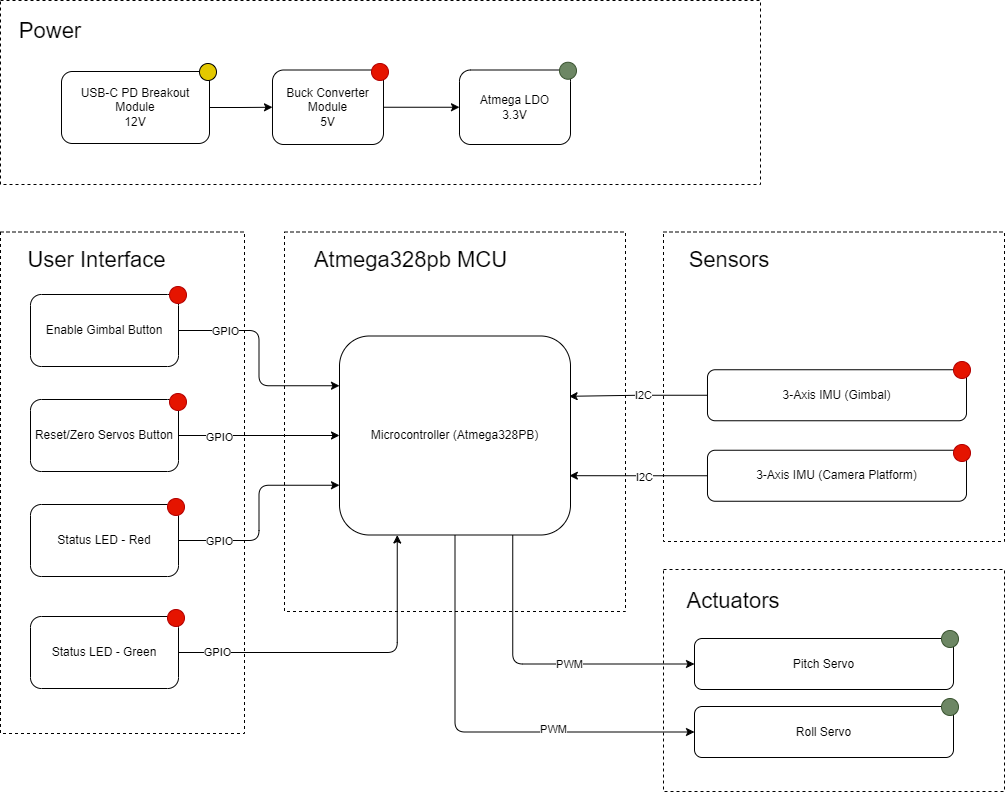

The diagram above was exported from draw.io. Its source (the exported page's mxGraphModel, read from the mxfile embedded in the PNG):
<mxGraphModel dx="1481" dy="711" grid="0" gridSize="10" guides="1" tooltips="1" connect="1" arrows="1" fold="1" page="1" pageScale="1" pageWidth="1100" pageHeight="850" background="light-dark(#FFFFFF,#FFFFFF)" math="0" shadow="0">
  <root>
    <mxCell id="0" />
    <mxCell id="1" parent="0" />
    <mxCell id="4sy4wWxpZZZsnpJU1uJ9-16" parent="1" style="rounded=0;whiteSpace=wrap;html=1;dashed=1;" value="" vertex="1">
      <mxGeometry height="379.5" width="341" x="318" y="258.5" as="geometry" />
    </mxCell>
    <mxCell id="4sy4wWxpZZZsnpJU1uJ9-39" parent="1" style="rounded=0;whiteSpace=wrap;html=1;dashed=1;" value="" vertex="1">
      <mxGeometry height="222" width="341" x="697" y="596" as="geometry" />
    </mxCell>
    <mxCell id="4sy4wWxpZZZsnpJU1uJ9-2" parent="1" style="rounded=0;whiteSpace=wrap;html=1;dashed=1;" value="" vertex="1">
      <mxGeometry height="184" width="760" x="34" y="27" as="geometry" />
    </mxCell>
    <mxCell id="4sy4wWxpZZZsnpJU1uJ9-5" edge="1" parent="1" source="4sy4wWxpZZZsnpJU1uJ9-3" style="edgeStyle=orthogonalEdgeStyle;orthogonalLoop=1;jettySize=auto;html=1;exitX=1;exitY=0.5;exitDx=0;exitDy=0;entryX=0;entryY=0.5;entryDx=0;entryDy=0;" target="4sy4wWxpZZZsnpJU1uJ9-4">
      <mxGeometry relative="1" as="geometry" />
    </mxCell>
    <mxCell id="4sy4wWxpZZZsnpJU1uJ9-3" parent="1" style="rounded=1;whiteSpace=wrap;html=1;" value="USB-C PD Breakout Module&lt;div&gt;12V&lt;/div&gt;" vertex="1">
      <mxGeometry height="72" width="148" x="95" y="98" as="geometry" />
    </mxCell>
    <mxCell id="4sy4wWxpZZZsnpJU1uJ9-47" edge="1" parent="1" source="4sy4wWxpZZZsnpJU1uJ9-4" style="edgeStyle=orthogonalEdgeStyle;orthogonalLoop=1;jettySize=auto;html=1;exitX=1;exitY=0.5;exitDx=0;exitDy=0;entryX=0;entryY=0.5;entryDx=0;entryDy=0;" target="4sy4wWxpZZZsnpJU1uJ9-45">
      <mxGeometry relative="1" as="geometry" />
    </mxCell>
    <mxCell id="4sy4wWxpZZZsnpJU1uJ9-4" parent="1" style="rounded=1;whiteSpace=wrap;html=1;" value="Buck Converter Module&lt;div&gt;5V&lt;/div&gt;" vertex="1">
      <mxGeometry height="74.5" width="111" x="306" y="96.5" as="geometry" />
    </mxCell>
    <mxCell id="4sy4wWxpZZZsnpJU1uJ9-7" parent="1" style="ellipse;whiteSpace=wrap;html=1;aspect=fixed;fillColor=#e3c800;fontColor=#000000;strokeColor=#000000;" value="" vertex="1">
      <mxGeometry height="17" width="17" x="233" y="90" as="geometry" />
    </mxCell>
    <mxCell id="4sy4wWxpZZZsnpJU1uJ9-8" parent="1" style="ellipse;whiteSpace=wrap;html=1;aspect=fixed;fillColor=#e51400;fontColor=#ffffff;strokeColor=#B20000;" value="" vertex="1">
      <mxGeometry height="17" width="17" x="405" y="90" as="geometry" />
    </mxCell>
    <mxCell id="4sy4wWxpZZZsnpJU1uJ9-9" parent="1" style="text;html=1;whiteSpace=wrap;strokeColor=none;fillColor=none;align=center;verticalAlign=middle;rounded=0;" value="&lt;font style=&quot;font-size: 22px;&quot;&gt;Power&lt;/font&gt;" vertex="1">
      <mxGeometry height="30" width="60" x="54" y="43" as="geometry" />
    </mxCell>
    <mxCell id="4sy4wWxpZZZsnpJU1uJ9-10" parent="1" style="rounded=0;whiteSpace=wrap;html=1;dashed=1;" value="" vertex="1">
      <mxGeometry height="501.5" width="244" x="34" y="258.5" as="geometry" />
    </mxCell>
    <mxCell id="4sy4wWxpZZZsnpJU1uJ9-33" edge="1" parent="1" source="4sy4wWxpZZZsnpJU1uJ9-11" style="edgeStyle=orthogonalEdgeStyle;orthogonalLoop=1;jettySize=auto;html=1;exitX=1;exitY=0.5;exitDx=0;exitDy=0;entryX=0;entryY=0.25;entryDx=0;entryDy=0;" target="4sy4wWxpZZZsnpJU1uJ9-22">
      <mxGeometry relative="1" as="geometry" />
    </mxCell>
    <mxCell id="4sy4wWxpZZZsnpJU1uJ9-36" connectable="0" parent="4sy4wWxpZZZsnpJU1uJ9-33" style="edgeLabel;html=1;align=center;verticalAlign=middle;resizable=0;points=[];" value="GPIO" vertex="1">
      <mxGeometry relative="1" x="-0.5726" as="geometry">
        <mxPoint as="offset" />
      </mxGeometry>
    </mxCell>
    <mxCell id="4sy4wWxpZZZsnpJU1uJ9-11" parent="1" style="rounded=1;whiteSpace=wrap;html=1;" value="&lt;div&gt;Enable Gimbal Button&lt;/div&gt;" vertex="1">
      <mxGeometry height="72" width="148" x="64" y="321" as="geometry" />
    </mxCell>
    <mxCell id="4sy4wWxpZZZsnpJU1uJ9-35" edge="1" parent="1" source="4sy4wWxpZZZsnpJU1uJ9-12" style="edgeStyle=orthogonalEdgeStyle;orthogonalLoop=1;jettySize=auto;html=1;exitX=1;exitY=0.5;exitDx=0;exitDy=0;entryX=0;entryY=0.75;entryDx=0;entryDy=0;" target="4sy4wWxpZZZsnpJU1uJ9-22">
      <mxGeometry relative="1" as="geometry" />
    </mxCell>
    <mxCell id="4sy4wWxpZZZsnpJU1uJ9-38" connectable="0" parent="4sy4wWxpZZZsnpJU1uJ9-35" style="edgeLabel;html=1;align=center;verticalAlign=middle;resizable=0;points=[];" value="GPIO" vertex="1">
      <mxGeometry relative="1" x="-0.6261" as="geometry">
        <mxPoint as="offset" />
      </mxGeometry>
    </mxCell>
    <mxCell id="4sy4wWxpZZZsnpJU1uJ9-12" parent="1" style="rounded=1;whiteSpace=wrap;html=1;" value="&lt;div&gt;Status LED - Red&lt;/div&gt;" vertex="1">
      <mxGeometry height="72" width="148" x="64" y="531" as="geometry" />
    </mxCell>
    <mxCell id="4sy4wWxpZZZsnpJU1uJ9-34" edge="1" parent="1" source="4sy4wWxpZZZsnpJU1uJ9-13" style="edgeStyle=orthogonalEdgeStyle;orthogonalLoop=1;jettySize=auto;html=1;exitX=1;exitY=0.5;exitDx=0;exitDy=0;entryX=0;entryY=0.5;entryDx=0;entryDy=0;" target="4sy4wWxpZZZsnpJU1uJ9-22">
      <mxGeometry relative="1" as="geometry" />
    </mxCell>
    <mxCell id="4sy4wWxpZZZsnpJU1uJ9-37" connectable="0" parent="4sy4wWxpZZZsnpJU1uJ9-34" style="edgeLabel;html=1;align=center;verticalAlign=middle;resizable=0;points=[];" value="GPIO" vertex="1">
      <mxGeometry relative="1" x="-0.5059" y="-1" as="geometry">
        <mxPoint as="offset" />
      </mxGeometry>
    </mxCell>
    <mxCell id="4sy4wWxpZZZsnpJU1uJ9-13" parent="1" style="rounded=1;whiteSpace=wrap;html=1;" value="&lt;div&gt;Reset/Zero Servos Button&lt;/div&gt;" vertex="1">
      <mxGeometry height="72" width="148" x="64" y="426" as="geometry" />
    </mxCell>
    <mxCell id="4sy4wWxpZZZsnpJU1uJ9-15" parent="1" style="text;html=1;whiteSpace=wrap;strokeColor=none;fillColor=none;align=center;verticalAlign=middle;rounded=0;" value="&lt;font style=&quot;font-size: 22px;&quot;&gt;User Interface&lt;/font&gt;" vertex="1">
      <mxGeometry height="30" width="163" x="49" y="272" as="geometry" />
    </mxCell>
    <mxCell id="4sy4wWxpZZZsnpJU1uJ9-17" parent="1" style="text;html=1;whiteSpace=wrap;strokeColor=none;fillColor=none;align=center;verticalAlign=middle;rounded=0;" value="&lt;font style=&quot;font-size: 22px;&quot;&gt;Atmega328pb MCU&lt;/font&gt;" vertex="1">
      <mxGeometry height="30" width="227" x="331" y="272" as="geometry" />
    </mxCell>
    <mxCell id="4sy4wWxpZZZsnpJU1uJ9-19" parent="1" style="ellipse;whiteSpace=wrap;html=1;aspect=fixed;fillColor=#e51400;fontColor=#ffffff;strokeColor=#B20000;" value="" vertex="1">
      <mxGeometry height="17" width="17" x="203" y="313" as="geometry" />
    </mxCell>
    <mxCell id="4sy4wWxpZZZsnpJU1uJ9-20" parent="1" style="ellipse;whiteSpace=wrap;html=1;aspect=fixed;fillColor=#e51400;fontColor=#ffffff;strokeColor=#B20000;" value="" vertex="1">
      <mxGeometry height="17" width="17" x="203" y="420" as="geometry" />
    </mxCell>
    <mxCell id="4sy4wWxpZZZsnpJU1uJ9-21" parent="1" style="ellipse;whiteSpace=wrap;html=1;aspect=fixed;fillColor=#e51400;fontColor=#ffffff;strokeColor=#B20000;" value="" vertex="1">
      <mxGeometry height="17" width="17" x="201" y="525" as="geometry" />
    </mxCell>
    <mxCell id="4sy4wWxpZZZsnpJU1uJ9-53" edge="1" parent="1" source="4sy4wWxpZZZsnpJU1uJ9-22" style="edgeStyle=orthogonalEdgeStyle;orthogonalLoop=1;jettySize=auto;html=1;exitX=0.75;exitY=1;exitDx=0;exitDy=0;entryX=0;entryY=0.5;entryDx=0;entryDy=0;" target="4sy4wWxpZZZsnpJU1uJ9-41">
      <mxGeometry relative="1" as="geometry" />
    </mxCell>
    <mxCell id="4sy4wWxpZZZsnpJU1uJ9-55" connectable="0" parent="4sy4wWxpZZZsnpJU1uJ9-53" style="edgeLabel;html=1;align=center;verticalAlign=middle;resizable=0;points=[];" value="PWM" vertex="1">
      <mxGeometry relative="1" x="0.1875" as="geometry">
        <mxPoint as="offset" />
      </mxGeometry>
    </mxCell>
    <mxCell id="4sy4wWxpZZZsnpJU1uJ9-54" edge="1" parent="1" source="4sy4wWxpZZZsnpJU1uJ9-22" style="edgeStyle=orthogonalEdgeStyle;orthogonalLoop=1;jettySize=auto;html=1;exitX=0.5;exitY=1;exitDx=0;exitDy=0;entryX=0;entryY=0.5;entryDx=0;entryDy=0;" target="4sy4wWxpZZZsnpJU1uJ9-50">
      <mxGeometry relative="1" as="geometry" />
    </mxCell>
    <mxCell id="4sy4wWxpZZZsnpJU1uJ9-56" connectable="0" parent="4sy4wWxpZZZsnpJU1uJ9-54" style="edgeLabel;html=1;align=center;verticalAlign=middle;resizable=0;points=[];" value="PWM" vertex="1">
      <mxGeometry relative="1" x="0.354" y="3" as="geometry">
        <mxPoint as="offset" />
      </mxGeometry>
    </mxCell>
    <mxCell id="4sy4wWxpZZZsnpJU1uJ9-22" parent="1" style="rounded=1;whiteSpace=wrap;html=1;" value="&lt;div&gt;Microcontroller (Atmega328PB)&lt;/div&gt;" vertex="1">
      <mxGeometry height="199" width="231" x="373" y="362.5" as="geometry" />
    </mxCell>
    <mxCell id="4sy4wWxpZZZsnpJU1uJ9-23" parent="1" style="rounded=0;whiteSpace=wrap;html=1;dashed=1;" value="" vertex="1">
      <mxGeometry height="309.5" width="341" x="697" y="258.5" as="geometry" />
    </mxCell>
    <mxCell id="4sy4wWxpZZZsnpJU1uJ9-24" parent="1" style="text;html=1;whiteSpace=wrap;strokeColor=none;fillColor=none;align=center;verticalAlign=middle;rounded=0;" value="&lt;font style=&quot;font-size: 22px;&quot;&gt;Sensors&lt;/font&gt;" vertex="1">
      <mxGeometry height="30" width="60" x="733" y="272" as="geometry" />
    </mxCell>
    <mxCell id="4sy4wWxpZZZsnpJU1uJ9-25" parent="1" style="rounded=1;whiteSpace=wrap;html=1;" value="&lt;div&gt;3-Axis IMU (Gimbal)&lt;/div&gt;" vertex="1">
      <mxGeometry height="51" width="259" x="741" y="396.25" as="geometry" />
    </mxCell>
    <mxCell id="4sy4wWxpZZZsnpJU1uJ9-26" parent="1" style="rounded=1;whiteSpace=wrap;html=1;" value="&lt;div&gt;3-Axis IMU (Camera Platform)&lt;/div&gt;" vertex="1">
      <mxGeometry height="51" width="259" x="741" y="476.75" as="geometry" />
    </mxCell>
    <mxCell id="4sy4wWxpZZZsnpJU1uJ9-27" edge="1" parent="1" source="4sy4wWxpZZZsnpJU1uJ9-25" style="edgeStyle=orthogonalEdgeStyle;orthogonalLoop=1;jettySize=auto;html=1;exitX=0;exitY=0.5;exitDx=0;exitDy=0;entryX=0.994;entryY=0.303;entryDx=0;entryDy=0;entryPerimeter=0;" target="4sy4wWxpZZZsnpJU1uJ9-22">
      <mxGeometry relative="1" as="geometry" />
    </mxCell>
    <mxCell id="4sy4wWxpZZZsnpJU1uJ9-28" connectable="0" parent="4sy4wWxpZZZsnpJU1uJ9-27" style="edgeLabel;html=1;align=center;verticalAlign=middle;resizable=0;points=[];" value="I2C" vertex="1">
      <mxGeometry relative="1" x="-0.1546" y="1" as="geometry">
        <mxPoint x="-6" y="-1" as="offset" />
      </mxGeometry>
    </mxCell>
    <mxCell id="4sy4wWxpZZZsnpJU1uJ9-31" edge="1" parent="1" source="4sy4wWxpZZZsnpJU1uJ9-26" style="edgeStyle=orthogonalEdgeStyle;orthogonalLoop=1;jettySize=auto;html=1;exitX=0;exitY=0.5;exitDx=0;exitDy=0;entryX=0.995;entryY=0.702;entryDx=0;entryDy=0;entryPerimeter=0;" target="4sy4wWxpZZZsnpJU1uJ9-22">
      <mxGeometry relative="1" as="geometry" />
    </mxCell>
    <mxCell id="4sy4wWxpZZZsnpJU1uJ9-32" connectable="0" parent="4sy4wWxpZZZsnpJU1uJ9-31" style="edgeLabel;html=1;align=center;verticalAlign=middle;resizable=0;points=[];" value="I2C" vertex="1">
      <mxGeometry relative="1" x="-0.0709" y="1" as="geometry">
        <mxPoint as="offset" />
      </mxGeometry>
    </mxCell>
    <mxCell id="4sy4wWxpZZZsnpJU1uJ9-40" parent="1" style="text;html=1;whiteSpace=wrap;strokeColor=none;fillColor=none;align=center;verticalAlign=middle;rounded=0;" value="&lt;font style=&quot;font-size: 22px;&quot;&gt;Actuators&lt;/font&gt;" vertex="1">
      <mxGeometry height="30" width="60" x="737" y="613" as="geometry" />
    </mxCell>
    <mxCell id="4sy4wWxpZZZsnpJU1uJ9-41" parent="1" style="rounded=1;whiteSpace=wrap;html=1;" value="&lt;div&gt;Pitch Servo&lt;/div&gt;" vertex="1">
      <mxGeometry height="51" width="259" x="728" y="665" as="geometry" />
    </mxCell>
    <mxCell id="4sy4wWxpZZZsnpJU1uJ9-43" parent="1" style="ellipse;whiteSpace=wrap;html=1;aspect=fixed;fillColor=#e51400;fontColor=#ffffff;strokeColor=#B20000;" value="" vertex="1">
      <mxGeometry height="17" width="17" x="987" y="388" as="geometry" />
    </mxCell>
    <mxCell id="4sy4wWxpZZZsnpJU1uJ9-44" parent="1" style="ellipse;whiteSpace=wrap;html=1;aspect=fixed;fillColor=#e51400;fontColor=#ffffff;strokeColor=#B20000;" value="" vertex="1">
      <mxGeometry height="17" width="17" x="987" y="471" as="geometry" />
    </mxCell>
    <mxCell id="4sy4wWxpZZZsnpJU1uJ9-45" parent="1" style="rounded=1;whiteSpace=wrap;html=1;" value="Atmega LDO&lt;div&gt;3.3V&lt;/div&gt;" vertex="1">
      <mxGeometry height="74.5" width="111" x="493" y="96.5" as="geometry" />
    </mxCell>
    <mxCell id="4sy4wWxpZZZsnpJU1uJ9-46" parent="1" style="ellipse;whiteSpace=wrap;html=1;aspect=fixed;fillColor=#6d8764;fontColor=#ffffff;strokeColor=#3A5431;" value="" vertex="1">
      <mxGeometry height="17" width="17" x="593" y="88.75" as="geometry" />
    </mxCell>
    <mxCell id="4sy4wWxpZZZsnpJU1uJ9-48" parent="1" style="ellipse;whiteSpace=wrap;html=1;aspect=fixed;fillColor=#6d8764;fontColor=#ffffff;strokeColor=#3A5431;" value="" vertex="1">
      <mxGeometry height="17" width="17" x="975" y="657" as="geometry" />
    </mxCell>
    <mxCell id="4sy4wWxpZZZsnpJU1uJ9-50" parent="1" style="rounded=1;whiteSpace=wrap;html=1;" value="&lt;div&gt;Roll Servo&lt;/div&gt;" vertex="1">
      <mxGeometry height="51" width="259" x="728" y="733" as="geometry" />
    </mxCell>
    <mxCell id="4sy4wWxpZZZsnpJU1uJ9-51" parent="1" style="ellipse;whiteSpace=wrap;html=1;aspect=fixed;fillColor=#6d8764;fontColor=#ffffff;strokeColor=#3A5431;" value="" vertex="1">
      <mxGeometry height="17" width="17" x="975" y="725" as="geometry" />
    </mxCell>
    <mxCell id="4sy4wWxpZZZsnpJU1uJ9-59" edge="1" parent="1" source="4sy4wWxpZZZsnpJU1uJ9-57" style="edgeStyle=orthogonalEdgeStyle;orthogonalLoop=1;jettySize=auto;html=1;exitX=1;exitY=0.5;exitDx=0;exitDy=0;entryX=0.25;entryY=1;entryDx=0;entryDy=0;" target="4sy4wWxpZZZsnpJU1uJ9-22">
      <mxGeometry relative="1" as="geometry" />
    </mxCell>
    <mxCell id="4sy4wWxpZZZsnpJU1uJ9-60" connectable="0" parent="4sy4wWxpZZZsnpJU1uJ9-59" style="edgeLabel;html=1;align=center;verticalAlign=middle;resizable=0;points=[];" value="GPIO" vertex="1">
      <mxGeometry relative="1" x="-0.7672" y="1" as="geometry">
        <mxPoint as="offset" />
      </mxGeometry>
    </mxCell>
    <mxCell id="4sy4wWxpZZZsnpJU1uJ9-57" parent="1" style="rounded=1;whiteSpace=wrap;html=1;" value="&lt;div&gt;Status LED - Green&lt;/div&gt;" vertex="1">
      <mxGeometry height="72" width="148" x="64" y="643" as="geometry" />
    </mxCell>
    <mxCell id="4sy4wWxpZZZsnpJU1uJ9-58" parent="1" style="ellipse;whiteSpace=wrap;html=1;aspect=fixed;fillColor=#e51400;fontColor=#ffffff;strokeColor=#B20000;" value="" vertex="1">
      <mxGeometry height="17" width="17" x="201" y="636" as="geometry" />
    </mxCell>
  </root>
</mxGraphModel>